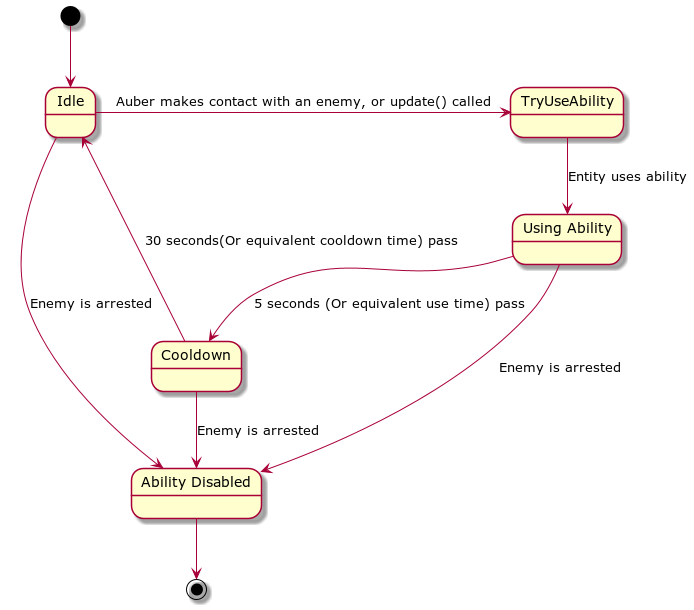

The diagram above was rendered by PlantUML. Its source (embedded in the PNG):
@startuml
state "TryUseAbility" as TryUseAbility
state "Using Ability" as UsingAbility
state "Ability Disabled" as AbilityDisabled

[*] --> Idle
Idle -> TryUseAbility: Auber makes contact with an enemy, or update() called
TryUseAbility --> UsingAbility: Entity uses ability
UsingAbility --> AbilityDisabled: Enemy is arrested
UsingAbility --> Cooldown: 5 seconds (Or equivalent use time) pass
Cooldown --> AbilityDisabled: Enemy is arrested
Cooldown --> Idle: 30 seconds(Or equivalent cooldown time) pass
AbilityDisabled --> [*]
Idle --> AbilityDisabled: Enemy is arrested
@enduml